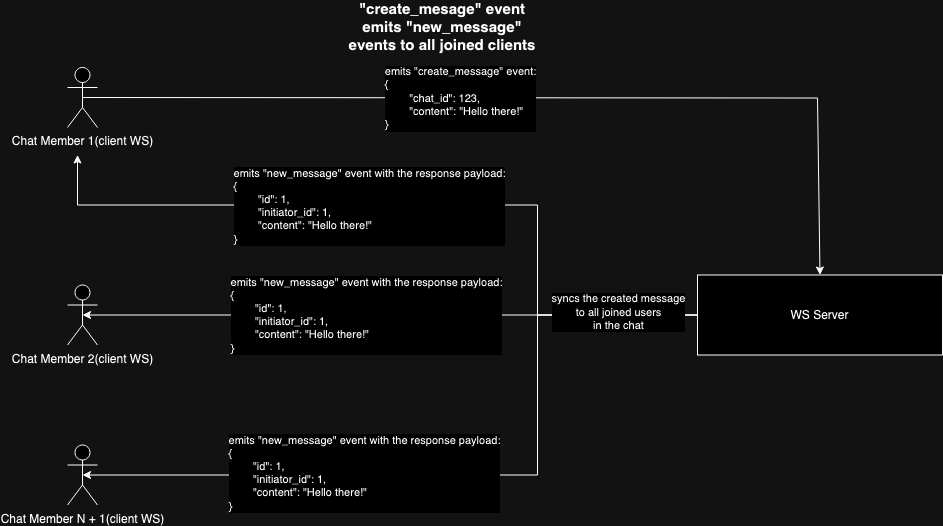

The diagram above was exported from draw.io. Its source (the exported page's mxGraphModel, read from the mxfile embedded in the PNG):
<mxGraphModel dx="1224" dy="1924" grid="1" gridSize="10" guides="1" tooltips="1" connect="1" arrows="1" fold="1" page="1" pageScale="1" pageWidth="850" pageHeight="1100" math="0" shadow="0">
  <root>
    <mxCell id="0" />
    <mxCell id="1" parent="0" />
    <mxCell id="2" value="Chat Member 2(client WS)" style="shape=umlActor;verticalLabelPosition=bottom;verticalAlign=top;html=1;outlineConnect=0;" vertex="1" parent="1">
      <mxGeometry x="90" y="807.5" width="30" height="60" as="geometry" />
    </mxCell>
    <mxCell id="3" value="Chat Member 1(client WS)" style="shape=umlActor;verticalLabelPosition=bottom;verticalAlign=top;html=1;outlineConnect=0;" vertex="1" parent="1">
      <mxGeometry x="90" y="590" width="30" height="60" as="geometry" />
    </mxCell>
    <mxCell id="4" value="Chat Member N + 1(client WS)" style="shape=umlActor;verticalLabelPosition=bottom;verticalAlign=top;html=1;outlineConnect=0;" vertex="1" parent="1">
      <mxGeometry x="90" y="967.5" width="30" height="60" as="geometry" />
    </mxCell>
    <mxCell id="5" value="WS Server" style="rounded=0;whiteSpace=wrap;html=1;" vertex="1" parent="1">
      <mxGeometry x="720" y="797.5" width="245" height="80" as="geometry" />
    </mxCell>
    <mxCell id="6" value="" style="endArrow=classic;html=1;rounded=0;exitX=0;exitY=0.5;exitDx=0;exitDy=0;" edge="1" source="5" parent="1">
      <mxGeometry width="50" height="50" relative="1" as="geometry">
        <mxPoint x="480" y="837.5" as="sourcePoint" />
        <mxPoint x="100" y="677.5" as="targetPoint" />
        <Array as="points">
          <mxPoint x="560" y="837.5" />
          <mxPoint x="560" y="777.5" />
          <mxPoint x="560" y="727.5" />
          <mxPoint x="100" y="727.5" />
        </Array>
      </mxGeometry>
    </mxCell>
    <mxCell id="7" value="&lt;div&gt;emits &quot;new_message&quot; event with the response payload:&lt;/div&gt;&lt;div align=&quot;left&quot;&gt;{&lt;/div&gt;&lt;div align=&quot;left&quot;&gt;&lt;span style=&quot;white-space: pre;&quot;&gt;&#09;&lt;/span&gt;&quot;id&quot;: 1,&lt;/div&gt;&lt;div align=&quot;left&quot;&gt;&lt;span style=&quot;white-space: pre;&quot;&gt;&#09;&lt;/span&gt;&lt;span style=&quot;white-space: pre;&quot;&gt;&lt;/span&gt;&quot;initiator_id&quot;: 1,&lt;/div&gt;&lt;div align=&quot;left&quot;&gt;&lt;span style=&quot;white-space: pre;&quot;&gt;&#09;&lt;/span&gt;&quot;content&quot;: &quot;Hello there!&quot;&lt;/div&gt;&lt;div align=&quot;left&quot;&gt;}&lt;br&gt;&lt;/div&gt;" style="edgeLabel;html=1;align=center;verticalAlign=middle;resizable=0;points=[];" vertex="1" connectable="0" parent="6">
      <mxGeometry x="-0.148" y="1" relative="1" as="geometry">
        <mxPoint x="-106" as="offset" />
      </mxGeometry>
    </mxCell>
    <mxCell id="8" value="" style="endArrow=classic;html=1;rounded=0;exitX=0;exitY=0.5;exitDx=0;exitDy=0;entryX=0.5;entryY=0.5;entryDx=0;entryDy=0;entryPerimeter=0;" edge="1" source="5" target="2" parent="1">
      <mxGeometry width="50" height="50" relative="1" as="geometry">
        <mxPoint x="460" y="897.5" as="sourcePoint" />
        <mxPoint x="130" y="777.5" as="targetPoint" />
      </mxGeometry>
    </mxCell>
    <mxCell id="9" value="&lt;div&gt;emits &quot;new_message&quot; event with the response payload:&lt;/div&gt;&lt;div align=&quot;left&quot;&gt;{&lt;/div&gt;&lt;div align=&quot;left&quot;&gt;&lt;span style=&quot;white-space: pre;&quot;&gt;&#09;&lt;/span&gt;&quot;id&quot;: 1,&lt;/div&gt;&lt;div align=&quot;left&quot;&gt;&lt;span style=&quot;white-space: pre;&quot;&gt;&#09;&lt;/span&gt;&lt;span style=&quot;white-space: pre;&quot;&gt;&lt;/span&gt;&quot;initiator_id&quot;: 1,&lt;/div&gt;&lt;div align=&quot;left&quot;&gt;&lt;span style=&quot;white-space: pre;&quot;&gt;&#09;&lt;/span&gt;&quot;content&quot;: &quot;Hello there!&quot;&lt;/div&gt;&lt;div align=&quot;left&quot;&gt;}&lt;br&gt;&lt;/div&gt;" style="edgeLabel;html=1;align=center;verticalAlign=middle;resizable=0;points=[];" vertex="1" connectable="0" parent="8">
      <mxGeometry x="0.215" relative="1" as="geometry">
        <mxPoint x="42" as="offset" />
      </mxGeometry>
    </mxCell>
    <mxCell id="10" value="" style="endArrow=classic;html=1;rounded=0;exitX=0;exitY=0.5;exitDx=0;exitDy=0;entryX=0.5;entryY=0.5;entryDx=0;entryDy=0;entryPerimeter=0;" edge="1" source="5" target="4" parent="1">
      <mxGeometry width="50" height="50" relative="1" as="geometry">
        <mxPoint x="390" y="947.5" as="sourcePoint" />
        <mxPoint x="440" y="897.5" as="targetPoint" />
        <Array as="points">
          <mxPoint x="560" y="837.5" />
          <mxPoint x="560" y="997.5" />
        </Array>
      </mxGeometry>
    </mxCell>
    <mxCell id="11" value="&lt;div&gt;syncs the created message&lt;/div&gt;&lt;div&gt;to all joined users&lt;/div&gt;&lt;div&gt;in the chat&lt;br&gt;&lt;/div&gt;" style="edgeLabel;html=1;align=center;verticalAlign=middle;resizable=0;points=[];" vertex="1" connectable="0" parent="10">
      <mxGeometry x="-0.7728" y="-3" relative="1" as="geometry">
        <mxPoint x="8" as="offset" />
      </mxGeometry>
    </mxCell>
    <mxCell id="12" value="&lt;div&gt;emits &quot;new_message&quot; event with the response payload:&lt;/div&gt;&lt;div align=&quot;left&quot;&gt;{&lt;/div&gt;&lt;div align=&quot;left&quot;&gt;&lt;span style=&quot;white-space: pre;&quot;&gt;&#09;&lt;/span&gt;&quot;id&quot;: 1,&lt;/div&gt;&lt;div align=&quot;left&quot;&gt;&lt;span style=&quot;white-space: pre;&quot;&gt;&lt;/span&gt;&lt;span style=&quot;white-space: pre;&quot;&gt;&#09;&lt;/span&gt;&quot;initiator_id&quot;: 1,&lt;/div&gt;&lt;div align=&quot;left&quot;&gt;&lt;span style=&quot;white-space: pre;&quot;&gt;&#09;&lt;/span&gt;&quot;content&quot;: &quot;Hello there!&quot;&lt;/div&gt;&lt;div align=&quot;left&quot;&gt;}&lt;br&gt;&lt;/div&gt;" style="edgeLabel;html=1;align=center;verticalAlign=middle;resizable=0;points=[];" vertex="1" connectable="0" parent="10">
      <mxGeometry x="0.2937" y="-2" relative="1" as="geometry">
        <mxPoint x="8" as="offset" />
      </mxGeometry>
    </mxCell>
    <mxCell id="13" value="" style="endArrow=classic;html=1;rounded=0;exitX=0.5;exitY=0.5;exitDx=0;exitDy=0;exitPerimeter=0;entryX=0.5;entryY=0;entryDx=0;entryDy=0;" edge="1" source="3" target="5" parent="1">
      <mxGeometry width="50" height="50" relative="1" as="geometry">
        <mxPoint x="380" y="787.5" as="sourcePoint" />
        <mxPoint x="430" y="737.5" as="targetPoint" />
        <Array as="points">
          <mxPoint x="840" y="620.5" />
        </Array>
      </mxGeometry>
    </mxCell>
    <mxCell id="14" value="&lt;div&gt;emits &quot;create_message&quot; event:&lt;/div&gt;&lt;div align=&quot;left&quot;&gt;{&lt;/div&gt;&lt;div align=&quot;left&quot;&gt;&lt;span style=&quot;white-space: pre;&quot;&gt;&#09;&lt;/span&gt;&quot;chat_id&quot;: 123,&lt;/div&gt;&lt;div align=&quot;left&quot;&gt;&lt;span style=&quot;white-space: pre;&quot;&gt;&#09;&lt;/span&gt;&quot;content&quot;: &quot;Hello there!&quot;&lt;/div&gt;&lt;div align=&quot;left&quot;&gt;}&lt;br&gt;&lt;/div&gt;" style="edgeLabel;html=1;align=center;verticalAlign=middle;resizable=0;points=[];" vertex="1" connectable="0" parent="13">
      <mxGeometry x="-0.1704" y="-4" relative="1" as="geometry">
        <mxPoint x="-1" y="-4" as="offset" />
      </mxGeometry>
    </mxCell>
    <mxCell id="15" value="&lt;b&gt;&lt;font style=&quot;font-size: 15px;&quot;&gt;&quot;create_mesage&quot; event emits &quot;new_message&quot; events to all joined clients&lt;br&gt;&lt;/font&gt;&lt;/b&gt;" style="text;html=1;align=center;verticalAlign=middle;whiteSpace=wrap;rounded=0;" vertex="1" parent="1">
      <mxGeometry x="370" y="535" width="190" height="30" as="geometry" />
    </mxCell>
  </root>
</mxGraphModel>